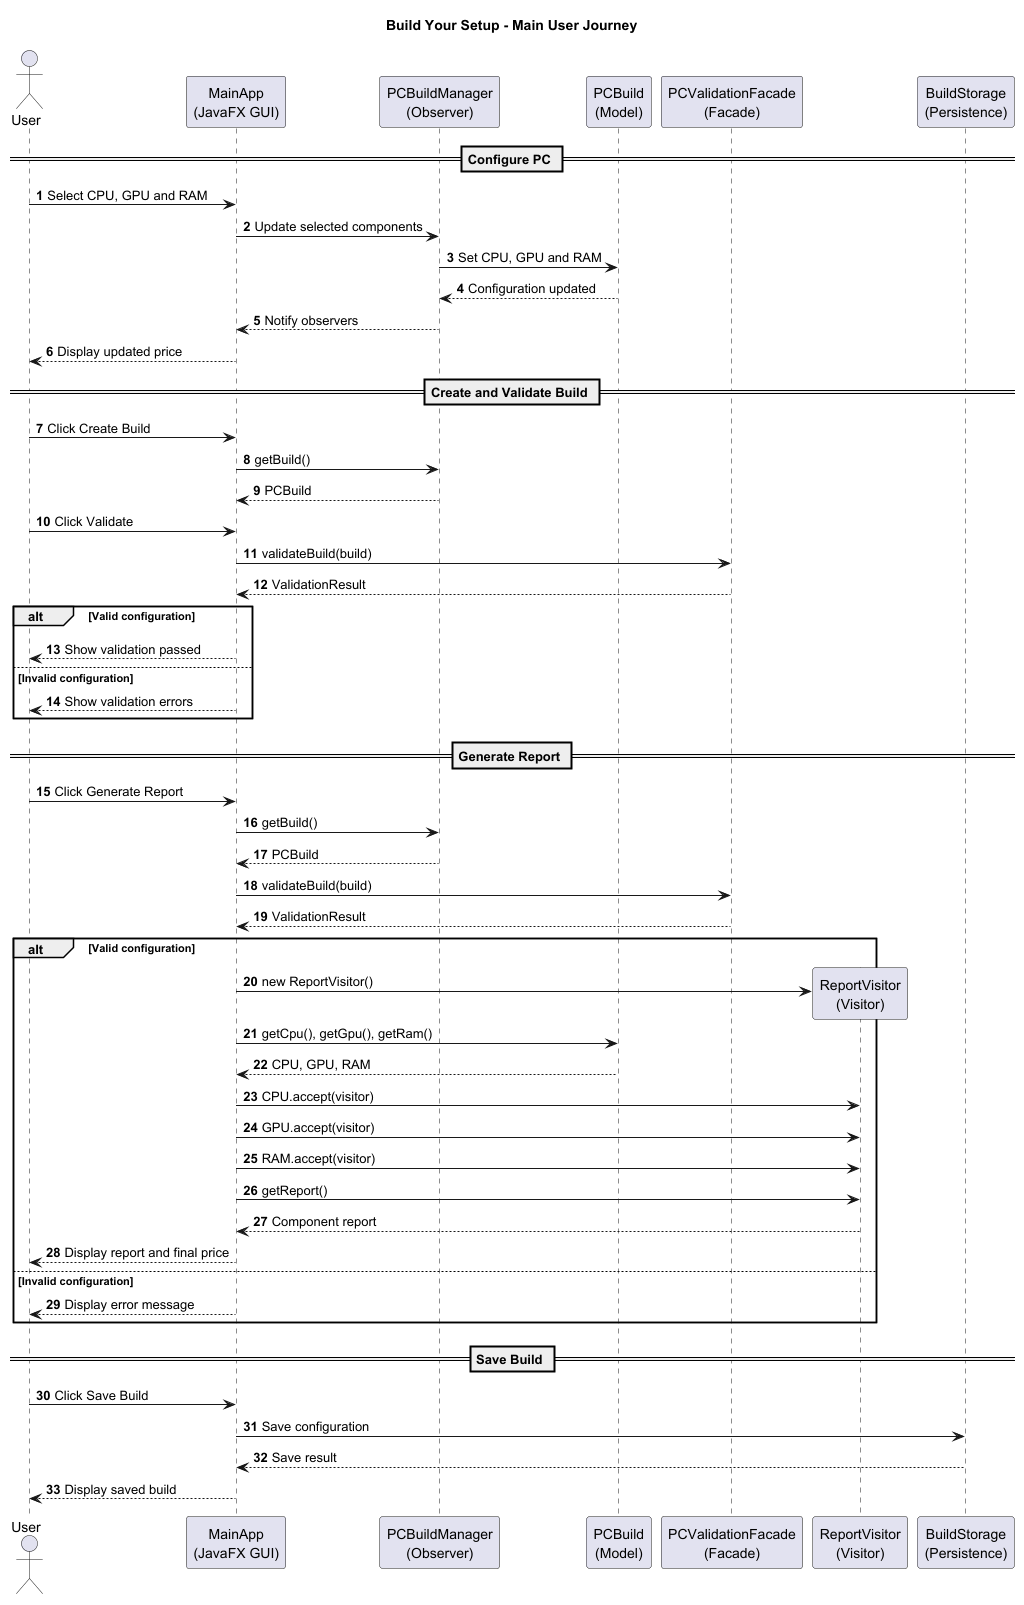

The diagram above was rendered by PlantUML. Its source (embedded in the PNG):
@startuml
title Build Your Setup - Main User Journey

autonumber

actor User

participant "MainApp\n(JavaFX GUI)" as GUI
participant "PCBuildManager\n(Observer)" as Manager
participant "PCBuild\n(Model)" as Build
participant "PCValidationFacade\n(Facade)" as Facade
participant "ReportVisitor\n(Visitor)" as Visitor
participant "BuildStorage\n(Persistence)" as Storage

== Configure PC ==

User -> GUI : Select CPU, GPU and RAM
GUI -> Manager : Update selected components
Manager -> Build : Set CPU, GPU and RAM
Build --> Manager : Configuration updated
Manager --> GUI : Notify observers
GUI --> User : Display updated price

== Create and Validate Build ==

User -> GUI : Click Create Build
GUI -> Manager : getBuild()
Manager --> GUI : PCBuild

User -> GUI : Click Validate
GUI -> Facade : validateBuild(build)
Facade --> GUI : ValidationResult

alt Valid configuration
    GUI --> User : Show validation passed
else Invalid configuration
    GUI --> User : Show validation errors
end

== Generate Report ==

User -> GUI : Click Generate Report
GUI -> Manager : getBuild()
Manager --> GUI : PCBuild

GUI -> Facade : validateBuild(build)
Facade --> GUI : ValidationResult

alt Valid configuration
    create Visitor
    GUI -> Visitor : new ReportVisitor()
    GUI -> Build : getCpu(), getGpu(), getRam()
    Build --> GUI : CPU, GPU, RAM
    GUI -> Visitor : CPU.accept(visitor)
    GUI -> Visitor : GPU.accept(visitor)
    GUI -> Visitor : RAM.accept(visitor)
    GUI -> Visitor : getReport()
    Visitor --> GUI : Component report
    GUI --> User : Display report and final price
else Invalid configuration
    GUI --> User : Display error message
end

== Save Build ==

User -> GUI : Click Save Build
GUI -> Storage : Save configuration
Storage --> GUI : Save result
GUI --> User : Display saved build

@enduml